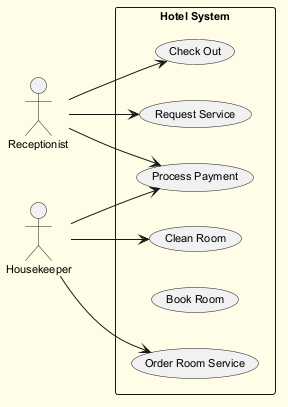

The diagram above was rendered by PlantUML. Its source (embedded in the PNG):
@startuml
skinparam backgroundColor #FFFDE7
skinparam classBackgroundColor #FFF9C4
skinparam classBorderColor #F57F17
skinparam defaultFontSize 11
left to right direction
actor "Receptionist" as R
actor "Housekeeper" as H
rectangle "Hotel System" {
  usecase "Order Room Service" as UC_OrderRoomService
  usecase "Check Out" as UC_CheckOut
  usecase "Process Payment" as UC_ProcessPayment
  usecase "Clean Room" as UC_CleanRoom
  usecase "Book Room" as UC_BookRoom
  usecase "Request Service" as UC_RequestService
}
R --> UC_RequestService
R --> UC_ProcessPayment
R --> UC_CheckOut
H --> UC_OrderRoomService
H --> UC_ProcessPayment
H --> UC_CleanRoom
@enduml